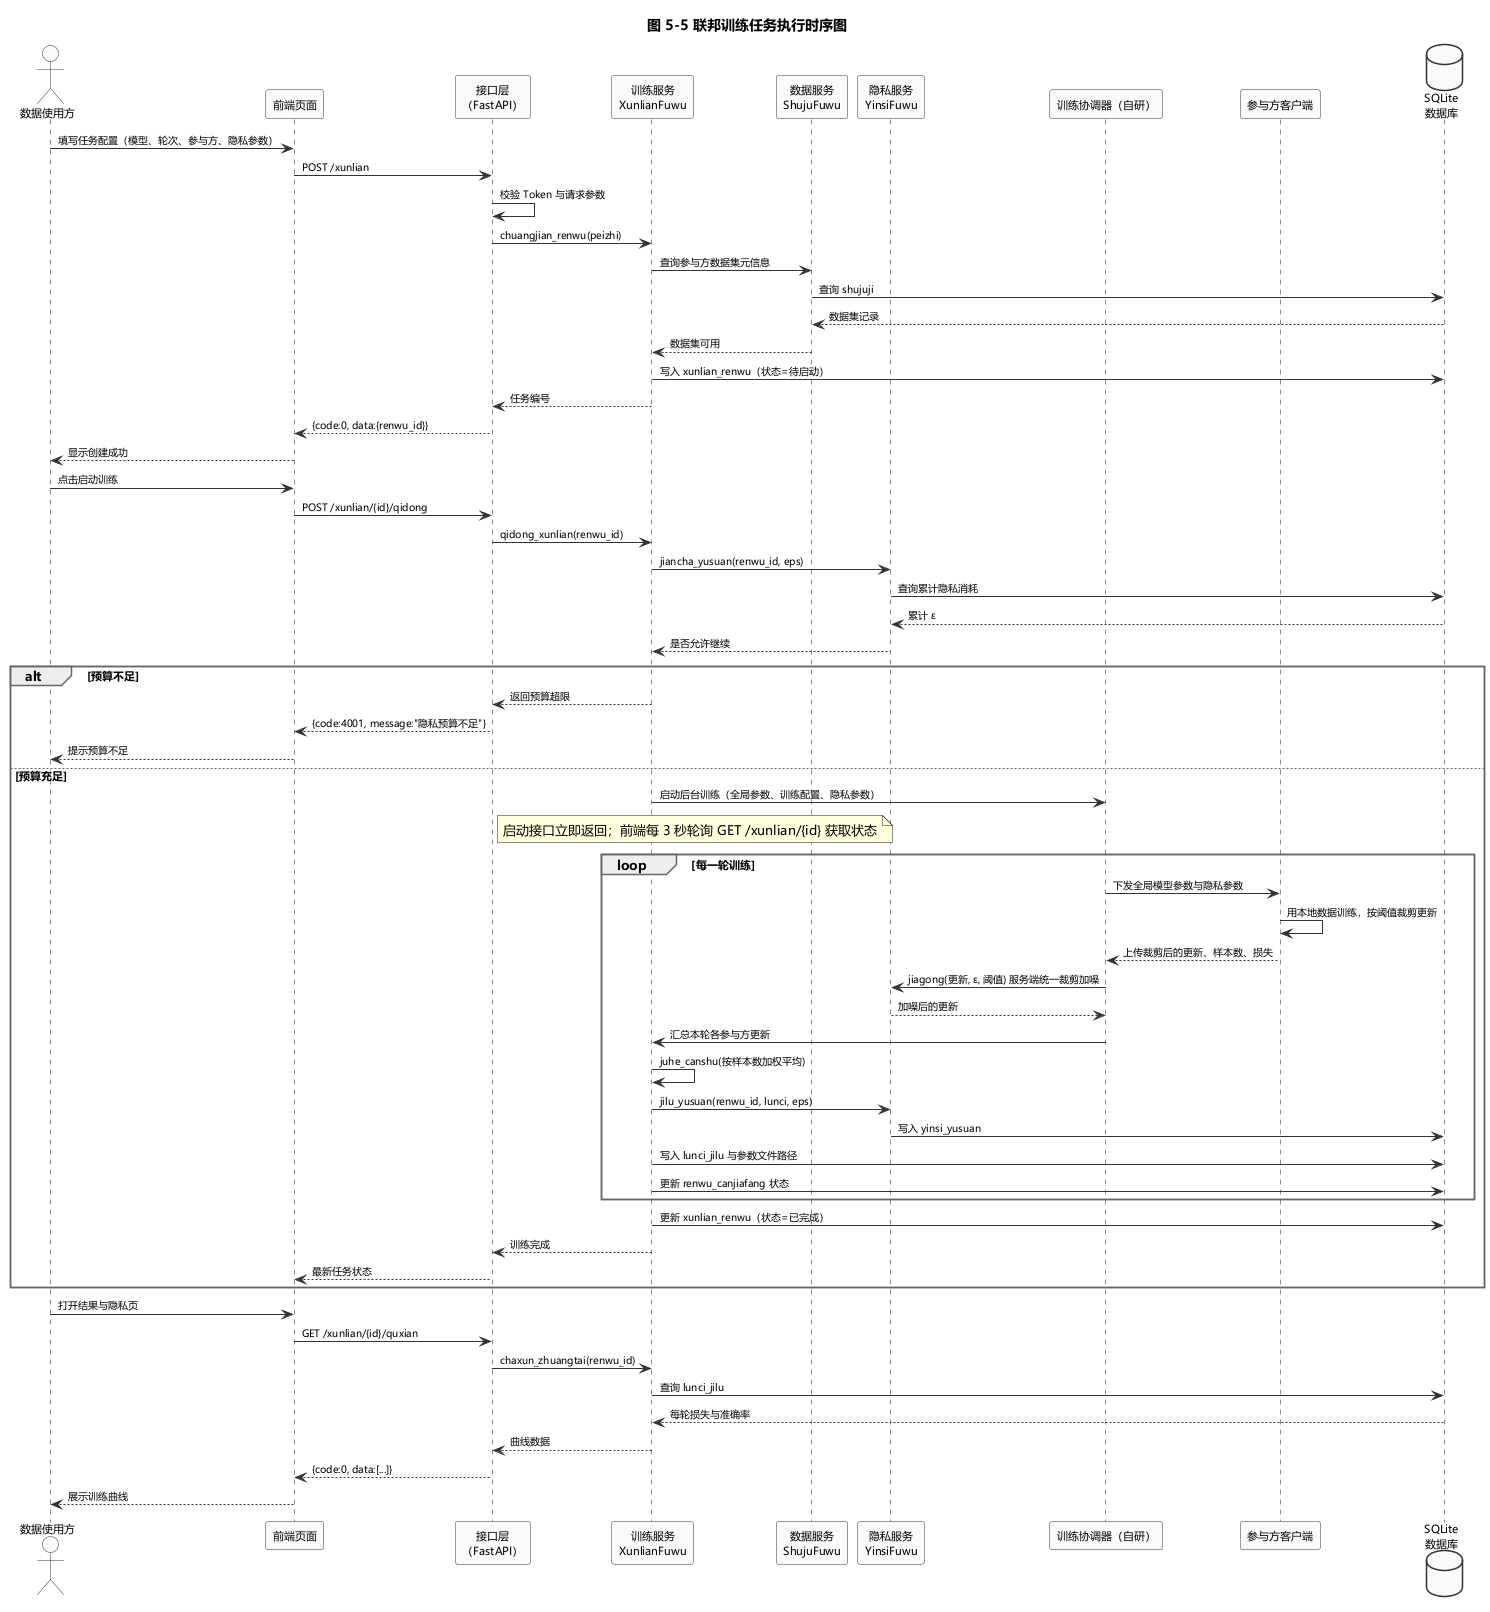

The diagram above was rendered by PlantUML. Its source (embedded in the PNG):
@startuml
skinparam shadowing false
skinparam defaultFontName Microsoft YaHei
skinparam sequenceMessageAlign left
skinparam responseMessageBelowArrow true
skinparam participant {
  BackgroundColor #FAFAFA
  BorderColor #333333
  FontSize 11
}
skinparam actor {
  BackgroundColor #FAFAFA
  BorderColor #333333
  FontSize 11
}
skinparam database {
  BackgroundColor #FAFAFA
  BorderColor #333333
  FontSize 11
}
skinparam arrow {
  Color #333333
  FontSize 10
}
skinparam sequenceGroup {
  BorderColor #666666
}

title 图 5-5 联邦训练任务执行时序图

actor "数据使用方" as U
participant "前端页面" as FE
participant "接口层\n（FastAPI）" as API
participant "训练服务\nXunlianFuwu" as FT
participant "数据服务\nShujuFuwu" as DM
participant "隐私服务\nYinsiFuwu" as PP
participant "训练协调器（自研）" as FL
participant "参与方客户端" as CL
database "SQLite\n数据库" as DB

U -> FE : 填写任务配置（模型、轮次、参与方、隐私参数）
FE -> API : POST /xunlian
API -> API : 校验 Token 与请求参数
API -> FT : chuangjian_renwu(peizhi)
FT -> DM : 查询参与方数据集元信息
DM -> DB : 查询 shujuji
DB --> DM : 数据集记录
DM --> FT : 数据集可用
FT -> DB : 写入 xunlian_renwu（状态=待启动）
FT --> API : 任务编号
API --> FE : {code:0, data:{renwu_id}}
FE --> U : 显示创建成功

U -> FE : 点击启动训练
FE -> API : POST /xunlian/{id}/qidong
API -> FT : qidong_xunlian(renwu_id)
FT -> PP : jiancha_yusuan(renwu_id, eps)
PP -> DB : 查询累计隐私消耗
DB --> PP : 累计 ε
PP --> FT : 是否允许继续

alt 预算不足
  FT --> API : 返回预算超限
  API --> FE : {code:4001, message:"隐私预算不足"}
  FE --> U : 提示预算不足
else 预算充足
  FT -> FL : 启动后台训练（全局参数、训练配置、隐私参数）
note right of API : 启动接口立即返回；前端每 3 秒轮询 GET /xunlian/{id} 获取状态
  loop 每一轮训练
    FL -> CL : 下发全局模型参数与隐私参数
    CL -> CL : 用本地数据训练，按阈值裁剪更新
    CL --> FL : 上传裁剪后的更新、样本数、损失
    FL -> PP : jiagong(更新, ε, 阈值) 服务端统一裁剪加噪
    PP --> FL : 加噪后的更新
    FL -> FT : 汇总本轮各参与方更新
    FT -> FT : juhe_canshu(按样本数加权平均)
    FT -> PP : jilu_yusuan(renwu_id, lunci, eps)
    PP -> DB : 写入 yinsi_yusuan
    FT -> DB : 写入 lunci_jilu 与参数文件路径
    FT -> DB : 更新 renwu_canjiafang 状态
  end
  FT -> DB : 更新 xunlian_renwu（状态=已完成）
  FT --> API : 训练完成
  API --> FE : 最新任务状态
end

U -> FE : 打开结果与隐私页
FE -> API : GET /xunlian/{id}/quxian
API -> FT : chaxun_zhuangtai(renwu_id)
FT -> DB : 查询 lunci_jilu
DB --> FT : 每轮损失与准确率
FT --> API : 曲线数据
API --> FE : {code:0, data:[...]}
FE --> U : 展示训练曲线

@enduml